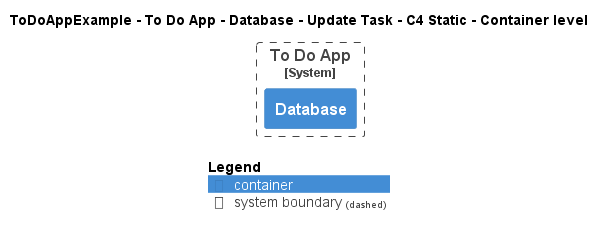

The diagram above was rendered by PlantUML. Its source (embedded in the PNG):
@startuml
!pragma layout smetana
!include ..\..\..\..\..\..\..\.c4s\C4_Container.puml

AddElementTag("c4interflow:lifecycle:new", $bgColor=green, $fontColor=#ffffff, $borderColor=green, $shadowing="False")
AddElementTag("c4interflow:lifecycle:changed", $bgColor=orange, $fontColor=#ffffff, $borderColor=orange, $shadowing="False")
AddElementTag("c4interflow:lifecycle:removed", $bgColor=red, $fontColor=#ffffff, $borderColor=red, $shadowing="False")

AddRelTag("c4interflow:lifecycle:new", $textColor=green, $lineColor=green)
AddRelTag("c4interflow:lifecycle:changed", $textColor=orange, $lineColor=orange)
AddRelTag("c4interflow:lifecycle:removed", $textColor=red, $lineColor=red)

SHOW_PERSON_PORTRAIT()
LAYOUT_TOP_DOWN()

skinparam linetype polyline

title ToDoAppExample - To Do App - Database - Update Task - C4 Static - Container level


System_Boundary(ToDoAppExample.SoftwareSystems.ToDoApp, "To Do App") {
    Container(ToDoAppExample.SoftwareSystems.ToDoApp.Containers.Database, "Database", "", "")
}



SHOW_LEGEND()
@enduml